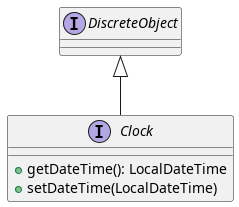

The diagram above was rendered by PlantUML. Its source (embedded in the PNG):
@startuml clock

interface DiscreteObject {}
interface Clock extends DiscreteObject {
    + getDateTime(): LocalDateTime
    + setDateTime(LocalDateTime)
}

@enduml